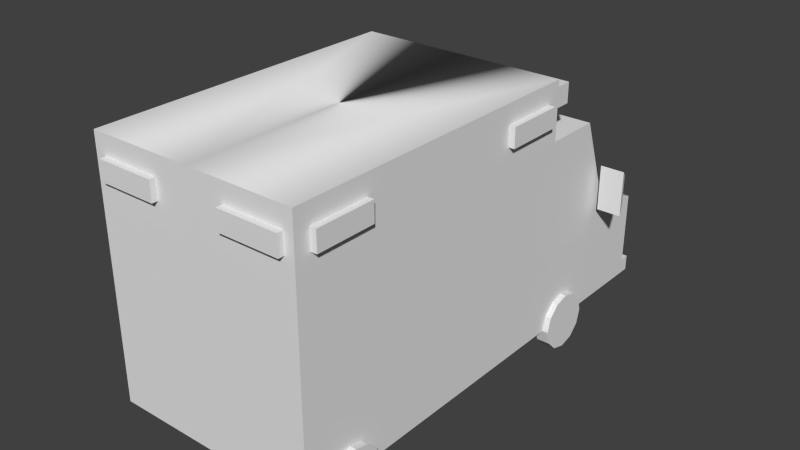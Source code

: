 # Source: Ambulancia.blend  (saved by Blender 2.75.0; exported with 4.5.12 LTS)
import bpy
from mathutils import Matrix  # noqa: F401  (used for matrix-valued properties, if any)

bpy.ops.wm.read_factory_settings(use_empty=True)
scene = bpy.context.scene
scene.name = 'Scene'

# ---- collections
col_collection_1 = bpy.data.collections.new('Collection 1'); scene.collection.children.link(col_collection_1)

# ---- materials (node trees are filled in below, after node groups)
mat_city = bpy.data.materials.new('City')
mat_city.alpha_threshold = 0.0
mat_city.use_transparent_shadow = False
mat_city.roughness = 0.5

# ---- material node trees

# ---- world
world_world = bpy.data.worlds.new('World'); scene.world = world_world
world_world.color = (0.05088, 0.05088, 0.05088)
world_world.use_sun_shadow = False
world_world.sun_shadow_jitter_overblur = 0.0
world_world.cycles.sampling_method = 'MANUAL'
world_world.cycles.sample_map_resolution = 256

# ---- meshes
me_untitled = bpy.data.meshes.new('Untitled')
me_untitled.from_pydata([(1.331, 3.497, -1.039), (1.331, 3.245, -1.039), (1.331, 3.245, -1.326), (1.331, 3.497, -1.326), (-1.328, 3.245, -1.326), (-1.328, 3.497, -1.326), (-1.328, 3.245, -1.039), (-1.328, 3.497, -1.039), (0.01489, 3.497, -1.039), (0.01489, 3.497, -1.326), (0.01489, 3.245, -1.326), (0.01489, 3.245, -1.039), (1.313, 3.099, -0.1541), (1.431, 3.099, -0.1541), (1.313, 3.348, -0.1541), (1.431, 3.348, -0.1541), (1.313, 3.348, -0.9108), (1.431, 3.348, -0.9108), (1.313, 3.099, -0.9108), (1.431, 3.099, -0.9108), (1.313, 3.099, 2.833), (1.431, 3.099, 2.833), (1.313, 3.348, 2.833), (1.431, 3.348, 2.833), (1.313, 3.348, 2.076), (1.431, 3.348, 2.076), (1.313, 3.099, 2.076), (1.431, 3.099, 2.076), (1.231, 3.099, 2.988), (1.231, 3.099, 3.106), (1.231, 3.348, 2.988), (1.231, 3.348, 3.106), (0.4586, 3.348, 2.988), (0.4586, 3.348, 3.106), (0.4586, 3.099, 2.988), (0.4586, 3.099, 3.106), (-1.214, 3.099, 2.988), (-1.214, 3.099, 3.106), (-1.214, 3.348, 2.988), (-1.214, 3.348, 3.106), (-0.4574, 3.348, 2.988), (-0.4574, 3.348, 3.106), (-0.4574, 3.099, 2.988), (-0.4574, 3.099, 3.106), (-1.329, 3.099, -0.1541), (-1.447, 3.099, -0.1541), (-1.329, 3.348, -0.1541), (-1.447, 3.348, -0.1541), (-1.329, 3.348, -0.9108), (-1.447, 3.348, -0.9108), (-1.329, 3.099, -0.9108), (-1.447, 3.099, -0.9108), (-1.329, 3.099, 2.833), (-1.447, 3.099, 2.833), (-1.329, 3.348, 2.833), (-1.447, 3.348, 2.833), (-1.329, 3.348, 2.076), (-1.447, 3.348, 2.076), (-1.329, 3.099, 2.076), (-1.447, 3.099, 2.076), (1.429, 0.6763, -1.635), (1.429, 0.5439, -1.767), (1.429, 0.363, -1.816), (1.429, 0.1821, -1.767), (1.429, 0.04972, -1.635), (1.429, 0.001254, -1.454), (1.429, 0.04972, -1.273), (1.429, 0.1821, -1.141), (1.429, 0.363, -1.092), (1.429, 0.5439, -1.141), (1.429, 0.6763, -1.273), (1.429, 0.7248, -1.454), (1.254, 0.6763, -1.635), (1.254, 0.5439, -1.767), (1.254, 0.363, -1.816), (1.254, 0.1821, -1.767), (1.254, 0.04972, -1.635), (1.254, 0.001254, -1.454), (1.254, 0.04972, -1.273), (1.254, 0.1821, -1.141), (1.254, 0.363, -1.092), (1.254, 0.5439, -1.141), (1.254, 0.6763, -1.273), (1.254, 0.7248, -1.454), (1.429, 0.363, -1.454), (1.354, 2.86, 3.029), (1.354, 2.86, -1.826), (1.354, 1.774, -2.233), (1.354, 0.3619, -2.788), (1.354, 0.3619, 3.029), (1.354, 0.5616, -2.788), (1.354, 0.5616, 3.029), (1.354, 0.5616, -2.975), (1.354, 0.3619, -2.914), (0.0, 2.86, -1.826), (0.0, 1.774, -2.233), (0.0, 0.3619, -2.919), (0.0, 0.3619, -2.792), (0.0, 0.3619, 3.029), (0.0, 0.5616, 3.029), (0.0, 2.86, 3.029), (0.0, 2.78, -1.864), (0.0, 1.855, -2.196), (1.267, 2.78, -1.864), (1.267, 1.855, -2.196), (1.354, 1.83, -1.09), (1.354, 2.778, -1.089), (1.354, 1.845, -2.11), (1.354, 2.778, -1.774), (1.354, 1.111, -2.979), (1.354, 1.111, 3.029), (1.354, 0.8272, -2.979), (1.354, 0.8272, 3.029), (0.8272, 0.8272, 3.029), (0.8272, 1.111, 3.029), (1.354, 1.111, -2.708), (1.354, 0.5616, -1.467), (1.354, 0.8272, -2.708), (1.354, 0.3619, 2.858), (1.354, 0.5616, 2.858), (1.354, 0.8272, 2.779), (1.354, 1.111, 2.779), (1.354, 0.3619, -1.467), (1.718, 2.244, -2.084), (1.408, 2.244, -2.084), (1.671, 2.155, -2.208), (1.455, 2.155, -2.208), (1.671, 1.749, -2.208), (1.455, 1.749, -2.208), (1.718, 1.66, -2.084), (1.408, 1.66, -2.084), (1.429, 0.6763, 2.213), (1.429, 0.5439, 2.081), (1.429, 0.363, 2.032), (1.429, 0.1821, 2.081), (1.429, 0.04972, 2.213), (1.429, 0.001254, 2.394), (1.429, 0.04972, 2.575), (1.429, 0.1821, 2.707), (1.429, 0.363, 2.756), (1.429, 0.5439, 2.707), (1.429, 0.6763, 2.575), (1.429, 0.7248, 2.394), (1.254, 0.6763, 2.213), (1.254, 0.5439, 2.081), (1.254, 0.363, 2.032), (1.254, 0.1821, 2.081), (1.254, 0.04972, 2.213), (1.254, 0.001254, 2.394), (1.254, 0.04972, 2.575), (1.254, 0.1821, 2.707), (1.254, 0.363, 2.756), (1.254, 0.5439, 2.707), (1.254, 0.6763, 2.575), (1.254, 0.7248, 2.394), (1.429, 0.363, 2.394), (1.354, 2.86, -1.084), (0.0, 2.86, -1.084), (1.354, 3.598, -1.084), (0.0, 3.598, -1.084), (0.0, 3.598, 3.029), (1.354, 3.598, 3.029), (0.8272, 1.111, -2.979), (0.0, 1.493, -2.979), (1.354, 1.493, -2.979), (0.8272, 0.8272, -2.979), (0.0, 0.5616, -2.979), (0.0, 0.5616, -3.106), (0.0, 0.3619, -3.106), (1.354, 0.5616, -3.102), (1.354, 0.3619, -3.102), (1.354, 1.804, 2.449), (1.354, 2.44, 2.433), (1.354, 1.801, 1.29), (1.354, 2.442, 1.29), (-1.429, 0.6763, -1.635), (-1.429, 0.5439, -1.767), (-1.429, 0.363, -1.816), (-1.429, 0.1821, -1.767), (-1.429, 0.04972, -1.635), (-1.429, 0.001254, -1.454), (-1.429, 0.04972, -1.273), (-1.429, 0.1821, -1.141), (-1.429, 0.363, -1.092), (-1.429, 0.5439, -1.141), (-1.429, 0.6763, -1.273), (-1.429, 0.7248, -1.454), (-1.254, 0.6763, -1.635), (-1.254, 0.5439, -1.767), (-1.254, 0.363, -1.816), (-1.254, 0.1821, -1.767), (-1.254, 0.04972, -1.635), (-1.254, 0.001254, -1.454), (-1.254, 0.04972, -1.273), (-1.254, 0.1821, -1.141), (-1.254, 0.363, -1.092), (-1.254, 0.5439, -1.141), (-1.254, 0.6763, -1.273), (-1.254, 0.7248, -1.454), (-1.429, 0.363, -1.454), (-1.354, 2.86, 3.029), (-1.354, 2.86, -1.826), (-1.354, 1.774, -2.233), (-1.354, 0.3619, -2.788), (-1.354, 0.3619, 3.029), (-1.354, 0.5616, -2.788), (-1.354, 0.5616, 3.029), (-1.354, 0.5616, -2.975), (-1.354, 0.3619, -2.914), (-1.267, 2.78, -1.864), (-1.267, 1.855, -2.196), (-1.354, 1.83, -1.09), (-1.354, 2.778, -1.089), (-1.354, 1.845, -2.11), (-1.354, 2.778, -1.774), (-1.354, 1.111, -2.979), (-1.354, 1.111, 3.029), (-1.354, 0.8272, -2.979), (-1.354, 0.8272, 3.029), (-0.8272, 0.8272, 3.029), (-0.8272, 1.111, 3.029), (-1.354, 1.111, -2.708), (-1.354, 0.5616, -1.467), (-1.354, 0.8272, -2.708), (-1.354, 0.3619, 2.858), (-1.354, 0.5616, 2.858), (-1.354, 0.8272, 2.779), (-1.354, 1.111, 2.779), (-1.354, 0.3619, -1.467), (-1.718, 2.244, -2.084), (-1.408, 2.244, -2.084), (-1.671, 2.155, -2.208), (-1.455, 2.155, -2.208), (-1.671, 1.749, -2.208), (-1.455, 1.749, -2.208), (-1.718, 1.66, -2.084), (-1.408, 1.66, -2.084), (-1.429, 0.6763, 2.213), (-1.429, 0.5439, 2.081), (-1.429, 0.363, 2.032), (-1.429, 0.1821, 2.081), (-1.429, 0.04972, 2.213), (-1.429, 0.001254, 2.394), (-1.429, 0.04972, 2.575), (-1.429, 0.1821, 2.707), (-1.429, 0.363, 2.756), (-1.429, 0.5439, 2.707), (-1.429, 0.6763, 2.575), (-1.429, 0.7248, 2.394), (-1.254, 0.6763, 2.213), (-1.254, 0.5439, 2.081), (-1.254, 0.363, 2.032), (-1.254, 0.1821, 2.081), (-1.254, 0.04972, 2.213), (-1.254, 0.001254, 2.394), (-1.254, 0.04972, 2.575), (-1.254, 0.1821, 2.707), (-1.254, 0.363, 2.756), (-1.254, 0.5439, 2.707), (-1.254, 0.6763, 2.575), (-1.254, 0.7248, 2.394), (-1.429, 0.363, 2.394), (-1.354, 2.86, -1.084), (-1.354, 3.598, -1.084), (-1.354, 3.598, 3.029), (-0.8272, 1.111, -2.979), (-1.354, 1.493, -2.979), (-0.8272, 0.8272, -2.979), (-1.354, 0.5616, -3.102), (-1.354, 0.3619, -3.102), (-1.354, 1.804, 2.449), (-1.354, 2.44, 2.433), (-1.354, 1.801, 1.29), (-1.354, 2.442, 1.29)], [], [(0, 1, 2, 3), (9, 10, 4, 5), (5, 4, 6, 7), (11, 6, 4, 10), (7, 8, 9, 5), (8, 0, 3, 9), (3, 2, 10, 9), (1, 11, 10, 2), (12, 13, 15, 14), (14, 15, 17, 16), (16, 17, 19, 18), (18, 19, 13, 12), (13, 19, 17, 15), (20, 21, 23, 22), (22, 23, 25, 24), (24, 25, 27, 26), (26, 27, 21, 20), (21, 27, 25, 23), (28, 30, 31, 29), (30, 32, 33, 31), (32, 34, 35, 33), (34, 28, 29, 35), (29, 31, 33, 35), (36, 37, 39, 38), (38, 39, 41, 40), (40, 41, 43, 42), (42, 43, 37, 36), (37, 43, 41, 39), (44, 46, 47, 45), (46, 48, 49, 47), (48, 50, 51, 49), (50, 44, 45, 51), (45, 47, 49, 51), (52, 54, 55, 53), (54, 56, 57, 55), (56, 58, 59, 57), (58, 52, 53, 59), (53, 55, 57, 59), (60, 61, 73, 72), (61, 62, 74, 73), (62, 63, 75, 74), (63, 64, 76, 75), (64, 65, 77, 76), (65, 66, 78, 77), (66, 67, 79, 78), (67, 68, 80, 79), (68, 69, 81, 80), (69, 70, 82, 81), (70, 71, 83, 82), (71, 60, 72, 83), (61, 60, 84), (62, 61, 84), (63, 62, 84), (64, 63, 84), (65, 64, 84), (66, 65, 84), (67, 66, 84), (68, 67, 84), (69, 68, 84), (70, 69, 84), (71, 70, 84), (60, 71, 84), (121, 85, 110), (119, 91, 89, 118), (90, 88, 93, 92), (104, 102, 101, 103), (162, 163, 164, 109), (168, 167, 169, 170), (97, 96, 93, 88), (89, 98, 118), (99, 98, 89, 91), (113, 99, 91, 112), (101, 94, 86, 103), (86, 87, 104, 103), (95, 102, 104, 87), (158, 159, 160, 161), (116, 122, 88), (107, 108, 106, 105), (87, 86, 108, 107), (108, 86, 156, 106), (121, 110, 112, 120), (120, 112, 91, 119), (165, 162, 109, 111), (110, 114, 113, 112), (87, 107, 115, 109), (90, 116, 88), (111, 117, 116, 90), (109, 115, 117, 111), (118, 98, 97, 88, 122), (117, 120, 119, 116), (115, 121, 120, 117), (105, 121, 115, 107), (166, 163, 162, 165), (166, 165, 111, 92), (172, 171, 173, 174), (100, 114, 110, 85), (113, 114, 100, 99), (116, 119, 118, 122), (123, 125, 126, 124), (125, 127, 128, 126), (127, 129, 130, 128), (129, 123, 124, 130), (124, 126, 128, 130), (129, 127, 125, 123), (131, 132, 144, 143), (132, 133, 145, 144), (133, 134, 146, 145), (134, 135, 147, 146), (135, 136, 148, 147), (136, 137, 149, 148), (137, 138, 150, 149), (138, 139, 151, 150), (139, 140, 152, 151), (140, 141, 153, 152), (141, 142, 154, 153), (142, 131, 143, 154), (132, 131, 155), (133, 132, 155), (134, 133, 155), (135, 134, 155), (136, 135, 155), (137, 136, 155), (138, 137, 155), (139, 138, 155), (140, 139, 155), (141, 140, 155), (142, 141, 155), (131, 142, 155), (86, 94, 157, 156), (156, 157, 159, 158), (157, 100, 160, 159), (100, 85, 161, 160), (85, 156, 158, 161), (95, 87, 164, 163), (87, 109, 164), (111, 90, 92), (92, 93, 170, 169), (93, 96, 168, 170), (106, 156, 85), (85, 121, 171, 172), (121, 105, 173, 171), (105, 106, 174, 173), (106, 85, 172, 174), (166, 92, 169, 167), (175, 187, 188, 176), (176, 188, 189, 177), (177, 189, 190, 178), (178, 190, 191, 179), (179, 191, 192, 180), (180, 192, 193, 181), (181, 193, 194, 182), (182, 194, 195, 183), (183, 195, 196, 184), (184, 196, 197, 185), (185, 197, 198, 186), (186, 198, 187, 175), (176, 199, 175), (177, 199, 176), (178, 199, 177), (179, 199, 178), (180, 199, 179), (181, 199, 180), (182, 199, 181), (183, 199, 182), (184, 199, 183), (185, 199, 184), (186, 199, 185), (175, 199, 186), (227, 216, 200), (225, 224, 204, 206), (205, 207, 208, 203), (210, 209, 101, 102), (265, 215, 266, 163), (168, 269, 268, 167), (97, 203, 208, 96), (204, 224, 98), (99, 206, 204, 98), (219, 218, 206, 99), (101, 209, 201, 94), (201, 209, 210, 202), (95, 202, 210, 102), (263, 264, 160, 159), (222, 203, 228), (213, 211, 212, 214), (202, 213, 214, 201), (214, 212, 262, 201), (227, 226, 218, 216), (226, 225, 206, 218), (267, 217, 215, 265), (216, 218, 219, 220), (202, 215, 221, 213), (205, 203, 222), (217, 205, 222, 223), (215, 217, 223, 221), (224, 228, 203, 97, 98), (223, 222, 225, 226), (221, 223, 226, 227), (211, 213, 221, 227), (166, 267, 265, 163), (166, 207, 217, 267), (271, 273, 272, 270), (100, 200, 216, 220), (219, 99, 100, 220), (222, 228, 224, 225), (229, 230, 232, 231), (231, 232, 234, 233), (233, 234, 236, 235), (235, 236, 230, 229), (230, 236, 234, 232), (235, 229, 231, 233), (237, 249, 250, 238), (238, 250, 251, 239), (239, 251, 252, 240), (240, 252, 253, 241), (241, 253, 254, 242), (242, 254, 255, 243), (243, 255, 256, 244), (244, 256, 257, 245), (245, 257, 258, 246), (246, 258, 259, 247), (247, 259, 260, 248), (248, 260, 249, 237), (238, 261, 237), (239, 261, 238), (240, 261, 239), (241, 261, 240), (242, 261, 241), (243, 261, 242), (244, 261, 243), (245, 261, 244), (246, 261, 245), (247, 261, 246), (248, 261, 247), (237, 261, 248), (201, 262, 157, 94), (262, 263, 159, 157), (100, 160, 264, 200), (200, 264, 263, 262), (95, 163, 266, 202), (202, 266, 215), (217, 207, 205), (207, 268, 269, 208), (208, 269, 168, 96), (212, 200, 262), (200, 271, 270, 227), (227, 270, 272, 211), (211, 272, 273, 212), (212, 273, 271, 200), (166, 167, 268, 207)])
me_untitled.polygons.foreach_set('use_smooth', [True] * 249)
_k = set([(0, 3), (1, 2), (2, 3), (2, 10), (3, 9), (4, 5), (4, 6), (4, 10), (5, 7), (5, 9), (12, 13), (13, 15), (13, 19), (14, 15), (15, 17), (16, 17), (17, 19), (18, 19), (20, 21), (21, 23), (21, 27), (22, 23), (23, 25), (24, 25), (25, 27), (26, 27), (28, 29), (29, 31), (29, 35), (30, 31), (31, 33), (32, 33), (33, 35), (34, 35), (36, 37), (37, 39), (37, 43), (38, 39), (39, 41), (40, 41), (41, 43), (42, 43), (44, 45), (45, 47), (45, 51), (46, 47), (47, 49), (48, 49), (49, 51), (50, 51), (52, 53), (53, 55), (53, 59), (54, 55), (55, 57), (56, 57), (57, 59), (58, 59), (60, 61), (60, 71), (60, 72), (61, 62), (61, 73), (62, 63), (62, 74), (63, 64), (63, 75), (64, 65), (64, 76), (65, 66), (65, 77), (66, 67), (66, 78), (67, 68), (67, 79), (68, 69), (68, 80), (69, 70), (69, 81), (70, 71), (70, 82), (71, 83), (85, 110), (85, 161), (86, 87), (86, 94), (86, 156), (87, 95), (87, 164), (88, 93), (88, 122), (89, 91), (89, 98), (89, 118), (91, 112), (92, 111), (92, 166), (92, 169), (93, 170), (94, 201), (95, 202), (98, 204), (109, 111), (109, 164), (110, 112), (118, 122), (123, 124), (123, 125), (123, 129), (124, 126), (124, 130), (125, 126), (125, 127), (126, 128), (127, 128), (127, 129), (128, 130), (129, 130), (131, 132), (131, 142), (131, 143), (132, 133), (132, 144), (133, 134), (133, 145), (134, 135), (134, 146), (135, 136), (135, 147), (136, 137), (136, 148), (137, 138), (137, 149), (138, 139), (138, 150), (139, 140), (139, 151), (140, 141), (140, 152), (141, 142), (141, 153), (142, 154), (156, 157), (156, 158), (157, 262), (158, 159), (158, 161), (159, 263), (160, 161), (160, 264), (163, 164), (163, 266), (166, 207), (167, 169), (167, 268), (168, 170), (168, 269), (169, 170), (175, 176), (175, 186), (175, 187), (176, 177), (176, 188), (177, 178), (177, 189), (178, 179), (178, 190), (179, 180), (179, 191), (180, 181), (180, 192), (181, 182), (181, 193), (182, 183), (182, 194), (183, 184), (183, 195), (184, 185), (184, 196), (185, 186), (185, 197), (186, 198), (200, 216), (200, 264), (201, 202), (201, 262), (202, 266), (203, 208), (203, 228), (204, 206), (204, 224), (206, 218), (207, 217), (207, 268), (208, 269), (215, 217), (215, 266), (216, 218), (224, 228), (229, 230), (229, 231), (229, 235), (230, 232), (230, 236), (231, 232), (231, 233), (232, 234), (233, 234), (233, 235), (234, 236), (235, 236), (237, 238), (237, 248), (237, 249), (238, 239), (238, 250), (239, 240), (239, 251), (240, 241), (240, 252), (241, 242), (241, 253), (242, 243), (242, 254), (243, 244), (243, 255), (244, 245), (244, 256), (245, 246), (245, 257), (246, 247), (246, 258), (247, 248), (247, 259), (248, 260), (262, 263), (263, 264), (268, 269)])
me_untitled.attributes.new('sharp_edge', 'BOOLEAN', 'EDGE').data.foreach_set('value', [ (min(e.vertices), max(e.vertices)) in _k for e in me_untitled.edges])
_uv = me_untitled.uv_layers.new(name='map1')
_uv.uv.foreach_set('vector', [0.1902, 0.7842, 0.1915, 0.7842, 0.1915, 0.7861, 0.1902, 0.7861, 0.2045, 0.7869, 0.2046, 0.7861, 0.2176, 0.7861, 0.2176, 0.7869, 0.2187, 0.7861, 0.2176, 0.7861, 0.2176, 0.7842, 0.2187, 0.7842, 0.2046, 0.7842, 0.2176, 0.7842, 0.2176, 0.7861, 0.2046, 0.7861, 0.2176, 0.7894, 0.2046, 0.7894, 0.2046, 0.7882, 0.2176, 0.7882, 0.2046, 0.7894, 0.1915, 0.7894, 0.1915, 0.7882, 0.2046, 0.7882, 0.1915, 0.7869, 0.1915, 0.7861, 0.2046, 0.7861, 0.2045, 0.7869, 0.1915, 0.7842, 0.2046, 0.7842, 0.2046, 0.7861, 0.1915, 0.7861, 0.205, 0.7866, 0.2011, 0.7866, 0.2011, 0.7846, 0.205, 0.7846, 0.2011, 0.7879, 0.2011, 0.7898, 0.1953, 0.7898, 0.1953, 0.7879, 0.1913, 0.7846, 0.1953, 0.7846, 0.1953, 0.7866, 0.1913, 0.7866, 0.1953, 0.7865, 0.1953, 0.7846, 0.2011, 0.7846, 0.2011, 0.7865, 0.2011, 0.7866, 0.1953, 0.7866, 0.1953, 0.7846, 0.2011, 0.7846, 0.205, 0.7866, 0.2011, 0.7866, 0.2011, 0.7846, 0.205, 0.7846, 0.2011, 0.7879, 0.2011, 0.7898, 0.1953, 0.7898, 0.1953, 0.7879, 0.1913, 0.7846, 0.1953, 0.7846, 0.1953, 0.7866, 0.1913, 0.7866, 0.1953, 0.7865, 0.1953, 0.7846, 0.2011, 0.7846, 0.2011, 0.7865, 0.2011, 0.7866, 0.1953, 0.7866, 0.1953, 0.7846, 0.2011, 0.7846, 0.205, 0.7866, 0.205, 0.7846, 0.2011, 0.7846, 0.2011, 0.7866, 0.2011, 0.7879, 0.1953, 0.7879, 0.1953, 0.7898, 0.2011, 0.7898, 0.1913, 0.7846, 0.1913, 0.7866, 0.1953, 0.7866, 0.1953, 0.7846, 0.1953, 0.7865, 0.2011, 0.7865, 0.2011, 0.7846, 0.1953, 0.7846, 0.2011, 0.7866, 0.2011, 0.7846, 0.1953, 0.7846, 0.1953, 0.7866, 0.205, 0.7866, 0.2011, 0.7866, 0.2011, 0.7846, 0.205, 0.7846, 0.2011, 0.7879, 0.2011, 0.7898, 0.1953, 0.7898, 0.1953, 0.7879, 0.1913, 0.7846, 0.1953, 0.7846, 0.1953, 0.7866, 0.1913, 0.7866, 0.1953, 0.7865, 0.1953, 0.7846, 0.2011, 0.7846, 0.2011, 0.7865, 0.2011, 0.7866, 0.1953, 0.7866, 0.1953, 0.7846, 0.2011, 0.7846, 0.205, 0.7866, 0.205, 0.7846, 0.2011, 0.7846, 0.2011, 0.7866, 0.2011, 0.7879, 0.1953, 0.7879, 0.1953, 0.7898, 0.2011, 0.7898, 0.1913, 0.7846, 0.1913, 0.7866, 0.1953, 0.7866, 0.1953, 0.7846, 0.1953, 0.7865, 0.2011, 0.7865, 0.2011, 0.7846, 0.1953, 0.7846, 0.2011, 0.7866, 0.2011, 0.7846, 0.1953, 0.7846, 0.1953, 0.7866, 0.205, 0.7866, 0.205, 0.7846, 0.2011, 0.7846, 0.2011, 0.7866, 0.2011, 0.7879, 0.1953, 0.7879, 0.1953, 0.7898, 0.2011, 0.7898, 0.1913, 0.7846, 0.1913, 0.7866, 0.1953, 0.7866, 0.1953, 0.7846, 0.1953, 0.7865, 0.2011, 0.7865, 0.2011, 0.7846, 0.1953, 0.7846, 0.2011, 0.7866, 0.2011, 0.7846, 0.1953, 0.7846, 0.1953, 0.7866, 0.203, 0.7435, 0.2062, 0.7435, 0.2062, 0.7463, 0.203, 0.7463, 0.2062, 0.7435, 0.2094, 0.7435, 0.2094, 0.7463, 0.2062, 0.7463, 0.2094, 0.7435, 0.2125, 0.7435, 0.2125, 0.7463, 0.2094, 0.7463, 0.2125, 0.7435, 0.2157, 0.7435, 0.2157, 0.7463, 0.2125, 0.7463, 0.2157, 0.7435, 0.2189, 0.7435, 0.2189, 0.7463, 0.2157, 0.7463, 0.2189, 0.7435, 0.2221, 0.7435, 0.2221, 0.7463, 0.2189, 0.7463, 0.203, 0.7434, 0.2062, 0.7434, 0.2062, 0.7462, 0.203, 0.7462, 0.2062, 0.7434, 0.2094, 0.7434, 0.2094, 0.7462, 0.2062, 0.7462, 0.2094, 0.7434, 0.2125, 0.7434, 0.2125, 0.7462, 0.2094, 0.7462, 0.2125, 0.7434, 0.2157, 0.7434, 0.2157, 0.7462, 0.2125, 0.7462, 0.2157, 0.7434, 0.2189, 0.7434, 0.2189, 0.7462, 0.2157, 0.7462, 0.2189, 0.7434, 0.2221, 0.7434, 0.2221, 0.7462, 0.2189, 0.7462, 0.2175, 0.7496, 0.2209, 0.753, 0.2127, 0.7578, 0.2127, 0.7483, 0.2175, 0.7496, 0.2127, 0.7578, 0.2079, 0.7496, 0.2127, 0.7483, 0.2127, 0.7578, 0.2045, 0.753, 0.2079, 0.7496, 0.2127, 0.7578, 0.2032, 0.7578, 0.2045, 0.753, 0.2127, 0.7578, 0.2045, 0.7625, 0.2032, 0.7578, 0.2127, 0.7578, 0.2079, 0.766, 0.2045, 0.7625, 0.2127, 0.7578, 0.2127, 0.7673, 0.2079, 0.766, 0.2127, 0.7578, 0.2175, 0.766, 0.2127, 0.7673, 0.2127, 0.7578, 0.2209, 0.7625, 0.2175, 0.766, 0.2127, 0.7578, 0.2222, 0.7578, 0.2209, 0.7625, 0.2127, 0.7578, 0.2209, 0.753, 0.2222, 0.7578, 0.2127, 0.7578, 0.1568, 0.6836, 0.153, 0.7109, 0.153, 0.6836, 0.234, 0.7795, 0.2369, 0.7795, 0.2369, 0.7829, 0.234, 0.7829, 0.1854, 0.7503, 0.1854, 0.7472, 0.1873, 0.7472, 0.1883, 0.7503, 0.1805, 0.7593, 0.1987, 0.7593, 0.1987, 0.7784, 0.1805, 0.7784, 0.2535, 0.7311, 0.2677, 0.7376, 0.2443, 0.7376, 0.2443, 0.7312, 0.2617, 0.7815, 0.2617, 0.7849, 0.2387, 0.7849, 0.2387, 0.7815, 0.2375, 0.773, 0.2375, 0.7748, 0.218, 0.7748, 0.218, 0.773, 0.2011, 0.7429, 0.2011, 0.7554, 0.1995, 0.7429, 0.2599, 0.7795, 0.2599, 0.7829, 0.2369, 0.7829, 0.2369, 0.7795, 0.2602, 0.7431, 0.2489, 0.7385, 0.2692, 0.7385, 0.2692, 0.7432, 0.2272, 0.72, 0.2285, 0.72, 0.2284, 0.7395, 0.2271, 0.7383, 0.2284, 0.7395, 0.2068, 0.7395, 0.208, 0.7383, 0.2271, 0.7383, 0.2067, 0.72, 0.208, 0.72, 0.208, 0.7383, 0.2068, 0.7395, 0.1537, 0.738, 0.1537, 0.7187, 0.2121, 0.7187, 0.2121, 0.738, 0.223, 0.6751, 0.223, 0.672, 0.2438, 0.672, 0.1723, 0.7597, 0.1642, 0.7771, 0.1511, 0.7771, 0.151, 0.7597, 0.2349, 0.694, 0.2286, 0.7109, 0.2278, 0.7096, 0.233, 0.6951, 0.2278, 0.7096, 0.2286, 0.7109, 0.217, 0.7109, 0.2171, 0.7096, 0.1563, 0.7895, 0.152, 0.7895, 0.152, 0.7828, 0.1563, 0.7828, 0.1568, 0.6792, 0.153, 0.6792, 0.153, 0.6751, 0.1556, 0.6751, 0.1701, 0.7826, 0.1701, 0.7894, 0.1612, 0.7894, 0.1612, 0.7826, 0.1756, 0.7894, 0.1667, 0.7894, 0.1667, 0.7827, 0.1756, 0.7827, 0.2349, 0.694, 0.233, 0.6951, 0.2426, 0.6836, 0.2468, 0.6836, 0.2438, 0.6751, 0.223, 0.6751, 0.2438, 0.672, 0.2468, 0.6792, 0.2426, 0.6792, 0.223, 0.6751, 0.2438, 0.6751, 0.1828, 0.7895, 0.1774, 0.7895, 0.1774, 0.7828, 0.1828, 0.7828, 0.1995, 0.7429, 0.2011, 0.7554, 0.1506, 0.7555, 0.1506, 0.743, 0.1597, 0.743, 0.2426, 0.6792, 0.1568, 0.6792, 0.1556, 0.6751, 0.223, 0.6751, 0.2426, 0.6836, 0.1568, 0.6836, 0.1568, 0.6792, 0.2426, 0.6792, 0.2171, 0.6949, 0.1568, 0.6836, 0.2426, 0.6836, 0.233, 0.6951, 0.2677, 0.7215, 0.2677, 0.7376, 0.2535, 0.7311, 0.2534, 0.7262, 0.2677, 0.7215, 0.2534, 0.7262, 0.2443, 0.7263, 0.2443, 0.7217, 0.158, 0.7762, 0.1599, 0.7629, 0.1875, 0.7663, 0.1876, 0.7756, 0.2489, 0.7777, 0.2601, 0.7479, 0.2692, 0.748, 0.2692, 0.7777, 0.2602, 0.7431, 0.2601, 0.7479, 0.2489, 0.7777, 0.2489, 0.7385, 0.223, 0.6751, 0.1556, 0.6751, 0.1556, 0.672, 0.223, 0.672, 0.2292, 0.7454, 0.23, 0.748, 0.2337, 0.748, 0.2345, 0.7454, 0.2347, 0.7609, 0.2278, 0.7609, 0.2278, 0.7646, 0.2347, 0.7646, 0.2329, 0.7557, 0.2337, 0.7531, 0.2285, 0.7531, 0.2293, 0.7557, 0.2529, 0.7852, 0.2628, 0.7852, 0.2628, 0.7799, 0.2529, 0.7799, 0.2476, 0.7686, 0.2461, 0.7664, 0.2392, 0.7664, 0.2377, 0.7686, 0.2476, 0.7686, 0.2461, 0.7664, 0.2392, 0.7664, 0.2377, 0.7686, 0.203, 0.7435, 0.2062, 0.7435, 0.2062, 0.7463, 0.203, 0.7463, 0.2062, 0.7435, 0.2094, 0.7435, 0.2094, 0.7463, 0.2062, 0.7463, 0.2094, 0.7435, 0.2125, 0.7435, 0.2125, 0.7463, 0.2094, 0.7463, 0.2125, 0.7435, 0.2157, 0.7435, 0.2157, 0.7463, 0.2125, 0.7463, 0.2157, 0.7435, 0.2189, 0.7435, 0.2189, 0.7463, 0.2157, 0.7463, 0.2189, 0.7435, 0.2221, 0.7435, 0.2221, 0.7463, 0.2189, 0.7463, 0.203, 0.7434, 0.2062, 0.7434, 0.2062, 0.7462, 0.203, 0.7462, 0.2062, 0.7434, 0.2094, 0.7434, 0.2094, 0.7462, 0.2062, 0.7462, 0.2094, 0.7434, 0.2125, 0.7434, 0.2125, 0.7462, 0.2094, 0.7462, 0.2125, 0.7434, 0.2157, 0.7434, 0.2157, 0.7462, 0.2125, 0.7462, 0.2157, 0.7434, 0.2189, 0.7434, 0.2189, 0.7462, 0.2157, 0.7462, 0.2189, 0.7434, 0.2221, 0.7434, 0.2221, 0.7462, 0.2189, 0.7462, 0.2175, 0.7496, 0.2209, 0.753, 0.2127, 0.7578, 0.2127, 0.7483, 0.2175, 0.7496, 0.2127, 0.7578, 0.2079, 0.7496, 0.2127, 0.7483, 0.2127, 0.7578, 0.2045, 0.753, 0.2079, 0.7496, 0.2127, 0.7578, 0.2032, 0.7578, 0.2045, 0.753, 0.2127, 0.7578, 0.2045, 0.7625, 0.2032, 0.7578, 0.2127, 0.7578, 0.2079, 0.766, 0.2045, 0.7625, 0.2127, 0.7578, 0.2127, 0.7673, 0.2079, 0.766, 0.2127, 0.7578, 0.2175, 0.766, 0.2127, 0.7673, 0.2127, 0.7578, 0.2209, 0.7625, 0.2175, 0.766, 0.2127, 0.7578, 0.2222, 0.7578, 0.2209, 0.7625, 0.2127, 0.7578, 0.2209, 0.753, 0.2222, 0.7578, 0.2127, 0.7578, 0.1514, 0.6964, 0.1763, 0.6964, 0.1763, 0.71, 0.1514, 0.71, 0.2527, 0.7073, 0.2668, 0.7073, 0.2668, 0.715, 0.2527, 0.715, 0.2132, 0.7394, 0.1542, 0.7394, 0.1542, 0.7394, 0.2132, 0.7394, 0.1774, 0.708, 0.1526, 0.708, 0.1526, 0.6945, 0.1774, 0.6945, 0.1543, 0.7024, 0.1922, 0.7024, 0.1922, 0.7139, 0.1543, 0.7139, 0.187, 0.7383, 0.1621, 0.7383, 0.1621, 0.7188, 0.187, 0.7188, 0.2349, 0.694, 0.2468, 0.6836, 0.2468, 0.6896, 0.2468, 0.6792, 0.2438, 0.6751, 0.2467, 0.6751, 0.1883, 0.7503, 0.1873, 0.7472, 0.1903, 0.7472, 0.1903, 0.7503, 0.2387, 0.7849, 0.2617, 0.7849, 0.2617, 0.7849, 0.2387, 0.7849, 0.2171, 0.7096, 0.217, 0.7109, 0.153, 0.7109, 0.153, 0.7109, 0.1568, 0.6836, 0.162, 0.6944, 0.1622, 0.7044, 0.1568, 0.6836, 0.2171, 0.6949, 0.18, 0.6944, 0.162, 0.6944, 0.2171, 0.6949, 0.2171, 0.7096, 0.18, 0.7044, 0.18, 0.6944, 0.2171, 0.7096, 0.153, 0.7109, 0.1622, 0.7044, 0.18, 0.7044, 0.2458, 0.7795, 0.2209, 0.7795, 0.2209, 0.7772, 0.2488, 0.7771, 0.203, 0.7435, 0.203, 0.7463, 0.2062, 0.7463, 0.2062, 0.7435, 0.2062, 0.7435, 0.2062, 0.7463, 0.2094, 0.7463, 0.2094, 0.7435, 0.2094, 0.7435, 0.2094, 0.7463, 0.2125, 0.7463, 0.2125, 0.7435, 0.2125, 0.7435, 0.2125, 0.7463, 0.2157, 0.7463, 0.2157, 0.7435, 0.2157, 0.7435, 0.2157, 0.7463, 0.2189, 0.7463, 0.2189, 0.7435, 0.2189, 0.7435, 0.2189, 0.7463, 0.2221, 0.7463, 0.2221, 0.7435, 0.203, 0.7434, 0.203, 0.7462, 0.2062, 0.7462, 0.2062, 0.7434, 0.2062, 0.7434, 0.2062, 0.7462, 0.2094, 0.7462, 0.2094, 0.7434, 0.2094, 0.7434, 0.2094, 0.7462, 0.2125, 0.7462, 0.2125, 0.7434, 0.2125, 0.7434, 0.2125, 0.7462, 0.2157, 0.7462, 0.2157, 0.7434, 0.2157, 0.7434, 0.2157, 0.7462, 0.2189, 0.7462, 0.2189, 0.7434, 0.2189, 0.7434, 0.2189, 0.7462, 0.2221, 0.7462, 0.2221, 0.7434, 0.2175, 0.7496, 0.2127, 0.7578, 0.2209, 0.753, 0.2127, 0.7483, 0.2127, 0.7578, 0.2175, 0.7496, 0.2079, 0.7496, 0.2127, 0.7578, 0.2127, 0.7483, 0.2045, 0.753, 0.2127, 0.7578, 0.2079, 0.7496, 0.2032, 0.7578, 0.2127, 0.7578, 0.2045, 0.753, 0.2045, 0.7625, 0.2127, 0.7578, 0.2032, 0.7578, 0.2079, 0.766, 0.2127, 0.7578, 0.2045, 0.7625, 0.2127, 0.7673, 0.2127, 0.7578, 0.2079, 0.766, 0.2175, 0.766, 0.2127, 0.7578, 0.2127, 0.7673, 0.2209, 0.7625, 0.2127, 0.7578, 0.2175, 0.766, 0.2222, 0.7578, 0.2127, 0.7578, 0.2209, 0.7625, 0.2209, 0.753, 0.2127, 0.7578, 0.2222, 0.7578, 0.1568, 0.6836, 0.153, 0.6836, 0.153, 0.7109, 0.234, 0.7795, 0.234, 0.7829, 0.2369, 0.7829, 0.2369, 0.7795, 0.1854, 0.7503, 0.1883, 0.7503, 0.1873, 0.7472, 0.1854, 0.7472, 0.1805, 0.7593, 0.1805, 0.7784, 0.1987, 0.7784, 0.1987, 0.7593, 0.2535, 0.7311, 0.2443, 0.7312, 0.2443, 0.7376, 0.2677, 0.7376, 0.2617, 0.7815, 0.2387, 0.7815, 0.2387, 0.7849, 0.2617, 0.7849, 0.2375, 0.773, 0.218, 0.773, 0.218, 0.7748, 0.2375, 0.7748, 0.2011, 0.7429, 0.1995, 0.7429, 0.2011, 0.7554, 0.2599, 0.7795, 0.2369, 0.7795, 0.2369, 0.7829, 0.2599, 0.7829, 0.2602, 0.7431, 0.2692, 0.7432, 0.2692, 0.7385, 0.2489, 0.7385, 0.2272, 0.72, 0.2271, 0.7383, 0.2284, 0.7395, 0.2285, 0.72, 0.2284, 0.7395, 0.2271, 0.7383, 0.208, 0.7383, 0.2068, 0.7395, 0.2067, 0.72, 0.2068, 0.7395, 0.208, 0.7383, 0.208, 0.72, 0.1537, 0.738, 0.2121, 0.738, 0.2121, 0.7187, 0.1537, 0.7187, 0.223, 0.6751, 0.2438, 0.672, 0.223, 0.672, 0.1723, 0.7597, 0.151, 0.7597, 0.1511, 0.7771, 0.1642, 0.7771, 0.2349, 0.694, 0.233, 0.6951, 0.2278, 0.7096, 0.2286, 0.7109, 0.2278, 0.7096, 0.2171, 0.7096, 0.217, 0.7109, 0.2286, 0.7109, 0.1563, 0.7895, 0.1563, 0.7828, 0.152, 0.7828, 0.152, 0.7895, 0.1568, 0.6792, 0.1556, 0.6751, 0.153, 0.6751, 0.153, 0.6792, 0.1701, 0.7826, 0.1612, 0.7826, 0.1612, 0.7894, 0.1701, 0.7894, 0.1756, 0.7894, 0.1756, 0.7827, 0.1667, 0.7827, 0.1667, 0.7894, 0.2349, 0.694, 0.2468, 0.6836, 0.2426, 0.6836, 0.233, 0.6951, 0.2438, 0.6751, 0.2438, 0.672, 0.223, 0.6751, 0.2468, 0.6792, 0.2438, 0.6751, 0.223, 0.6751, 0.2426, 0.6792, 0.1828, 0.7895, 0.1828, 0.7828, 0.1774, 0.7828, 0.1774, 0.7895, 0.1995, 0.7429, 0.1597, 0.743, 0.1506, 0.743, 0.1506, 0.7555, 0.2011, 0.7554, 0.2426, 0.6792, 0.223, 0.6751, 0.1556, 0.6751, 0.1568, 0.6792, 0.2426, 0.6836, 0.2426, 0.6792, 0.1568, 0.6792, 0.1568, 0.6836, 0.2171, 0.6949, 0.233, 0.6951, 0.2426, 0.6836, 0.1568, 0.6836, 0.2677, 0.7215, 0.2534, 0.7262, 0.2535, 0.7311, 0.2677, 0.7376, 0.2677, 0.7215, 0.2443, 0.7217, 0.2443, 0.7263, 0.2534, 0.7262, 0.158, 0.7762, 0.1876, 0.7756, 0.1875, 0.7663, 0.1599, 0.7629, 0.2489, 0.7777, 0.2692, 0.7777, 0.2692, 0.748, 0.2601, 0.7479, 0.2602, 0.7431, 0.2489, 0.7385, 0.2489, 0.7777, 0.2601, 0.7479, 0.223, 0.6751, 0.223, 0.672, 0.1556, 0.672, 0.1556, 0.6751, 0.2292, 0.7454, 0.2345, 0.7454, 0.2337, 0.748, 0.23, 0.748, 0.2347, 0.7609, 0.2347, 0.7646, 0.2278, 0.7646, 0.2278, 0.7609, 0.2329, 0.7557, 0.2293, 0.7557, 0.2285, 0.7531, 0.2337, 0.7531, 0.2529, 0.7852, 0.2529, 0.7799, 0.2628, 0.7799, 0.2628, 0.7852, 0.2476, 0.7686, 0.2377, 0.7686, 0.2392, 0.7664, 0.2461, 0.7664, 0.2476, 0.7686, 0.2377, 0.7686, 0.2392, 0.7664, 0.2461, 0.7664, 0.203, 0.7435, 0.203, 0.7463, 0.2062, 0.7463, 0.2062, 0.7435, 0.2062, 0.7435, 0.2062, 0.7463, 0.2094, 0.7463, 0.2094, 0.7435, 0.2094, 0.7435, 0.2094, 0.7463, 0.2125, 0.7463, 0.2125, 0.7435, 0.2125, 0.7435, 0.2125, 0.7463, 0.2157, 0.7463, 0.2157, 0.7435, 0.2157, 0.7435, 0.2157, 0.7463, 0.2189, 0.7463, 0.2189, 0.7435, 0.2189, 0.7435, 0.2189, 0.7463, 0.2221, 0.7463, 0.2221, 0.7435, 0.203, 0.7434, 0.203, 0.7462, 0.2062, 0.7462, 0.2062, 0.7434, 0.2062, 0.7434, 0.2062, 0.7462, 0.2094, 0.7462, 0.2094, 0.7434, 0.2094, 0.7434, 0.2094, 0.7462, 0.2125, 0.7462, 0.2125, 0.7434, 0.2125, 0.7434, 0.2125, 0.7462, 0.2157, 0.7462, 0.2157, 0.7434, 0.2157, 0.7434, 0.2157, 0.7462, 0.2189, 0.7462, 0.2189, 0.7434, 0.2189, 0.7434, 0.2189, 0.7462, 0.2221, 0.7462, 0.2221, 0.7434, 0.2175, 0.7496, 0.2127, 0.7578, 0.2209, 0.753, 0.2127, 0.7483, 0.2127, 0.7578, 0.2175, 0.7496, 0.2079, 0.7496, 0.2127, 0.7578, 0.2127, 0.7483, 0.2045, 0.753, 0.2127, 0.7578, 0.2079, 0.7496, 0.2032, 0.7578, 0.2127, 0.7578, 0.2045, 0.753, 0.2045, 0.7625, 0.2127, 0.7578, 0.2032, 0.7578, 0.2079, 0.766, 0.2127, 0.7578, 0.2045, 0.7625, 0.2127, 0.7673, 0.2127, 0.7578, 0.2079, 0.766, 0.2175, 0.766, 0.2127, 0.7578, 0.2127, 0.7673, 0.2209, 0.7625, 0.2127, 0.7578, 0.2175, 0.766, 0.2222, 0.7578, 0.2127, 0.7578, 0.2209, 0.7625, 0.2209, 0.753, 0.2127, 0.7578, 0.2222, 0.7578, 0.1514, 0.6964, 0.1514, 0.71, 0.1763, 0.71, 0.1763, 0.6964, 0.2527, 0.7073, 0.2527, 0.715, 0.2668, 0.715, 0.2668, 0.7073, 0.1774, 0.708, 0.1774, 0.6945, 0.1526, 0.6945, 0.1526, 0.708, 0.1543, 0.7024, 0.1543, 0.7139, 0.1922, 0.7139, 0.1922, 0.7024, 0.187, 0.7383, 0.187, 0.7188, 0.1621, 0.7188, 0.1621, 0.7383, 0.2349, 0.694, 0.2468, 0.6896, 0.2468, 0.6836, 0.2468, 0.6792, 0.2467, 0.6751, 0.2438, 0.6751, 0.1883, 0.7503, 0.1903, 0.7503, 0.1903, 0.7472, 0.1873, 0.7472, 0.2387, 0.7849, 0.2387, 0.7849, 0.2617, 0.7849, 0.2617, 0.7849, 0.2171, 0.7096, 0.153, 0.7109, 0.217, 0.7109, 0.153, 0.7109, 0.1622, 0.7044, 0.162, 0.6944, 0.1568, 0.6836, 0.1568, 0.6836, 0.162, 0.6944, 0.18, 0.6944, 0.2171, 0.6949, 0.2171, 0.6949, 0.18, 0.6944, 0.18, 0.7044, 0.2171, 0.7096, 0.2171, 0.7096, 0.18, 0.7044, 0.1622, 0.7044, 0.153, 0.7109, 0.2458, 0.7795, 0.2488, 0.7771, 0.2209, 0.7772, 0.2209, 0.7795])
me_untitled.materials.append(mat_city)
me_untitled.use_remesh_preserve_volume = False
me_untitled.use_remesh_preserve_attributes = False
me_untitled.use_mirror_vertex_groups = False
me_untitled.update()
me_untitled.normals_split_custom_set([tuple(v) for v in zip(*[iter([1.0, 0.0, 0.0, 1.0, 0.0, 0.0, 1.0, 0.0, 0.0, 1.0, 0.0, 0.0, 0.0, 0.0, -1.0, 0.0, 0.0, -1.0, 0.0, 0.0, -1.0, 0.0, 0.0, -1.0, -1.0, 0.0, 0.0, -1.0, 0.0, 0.0, -1.0, 0.0, 0.0, -1.0, 0.0, 0.0, 0.0, -1.0, 0.0, 0.0, -1.0, 0.0, 0.0, -1.0, 0.0, 0.0, -1.0, 0.0, 0.0, 1.0, 0.0, 0.0, 1.0, 0.0, 0.0, 1.0, 0.0, 0.0, 1.0, 0.0, 0.0, 1.0, 0.0, 0.0, 1.0, 0.0, 0.0, 1.0, 0.0, 0.0, 1.0, 0.0, 0.0, 0.0, -1.0, 0.0, 0.0, -1.0, 0.0, 0.0, -1.0, 0.0, 0.0, -1.0, 0.0, -1.0, 0.0, 0.0, -1.0, 0.0, 0.0, -1.0, 0.0, 0.0, -1.0, 0.0, 0.0, 0.0, 1.0, 0.0, 0.0, 1.0, 0.0, 0.0, 1.0, 0.0, 0.0, 1.0, 0.0, 1.0, 0.0, 0.0, 1.0, 0.0, 0.0, 1.0, 0.0, 0.0, 1.0, 0.0, 0.0, 0.0, -1.0, 0.0, 0.0, -1.0, 0.0, 0.0, -1.0, 0.0, 0.0, -1.0, 0.0, -1.0, 0.0, 0.0, -1.0, 0.0, 0.0, -1.0, 0.0, 0.0, -1.0, 0.0, 1.0, 0.0, 0.0, 1.0, 0.0, 0.0, 1.0, 0.0, 0.0, 1.0, 0.0, 0.0, 0.0, 0.0, 1.0, 0.0, 0.0, 1.0, 0.0, 0.0, 1.0, 0.0, 0.0, 1.0, 0.0, 1.0, 0.0, 0.0, 1.0, 0.0, 0.0, 1.0, 0.0, 0.0, 1.0, 0.0, 0.0, 0.0, -1.0, 0.0, 0.0, -1.0, 0.0, 0.0, -1.0, 0.0, 0.0, -1.0, 0.0, -1.0, 0.0, 0.0, -1.0, 0.0, 0.0, -1.0, 0.0, 0.0, -1.0, 0.0, 1.0, 0.0, 0.0, 1.0, 0.0, 0.0, 1.0, 0.0, 0.0, 1.0, 0.0, 0.0, 1.0, 0.0, 0.0, 1.0, 0.0, 0.0, 1.0, 0.0, 0.0, 1.0, 0.0, 0.0, 0.0, 1.0, 0.0, 0.0, 1.0, 0.0, 0.0, 1.0, 0.0, 0.0, 1.0, 0.0, -1.0, 0.0, 0.0, -1.0, 0.0, 0.0, -1.0, 0.0, 0.0, -1.0, 0.0, 0.0, 0.0, -1.0, 0.0, 0.0, -1.0, 0.0, 0.0, -1.0, 0.0, 0.0, -1.0, 0.0, 0.0, 0.0, 1.0, 0.0, 0.0, 1.0, 0.0, 0.0, 1.0, 0.0, 0.0, 1.0, -1.0, 0.0, 0.0, -1.0, 0.0, 0.0, -1.0, 0.0, 0.0, -1.0, 0.0, 0.0, 0.0, 1.0, 0.0, 0.0, 1.0, 0.0, 0.0, 1.0, 0.0, 0.0, 1.0, 0.0, 1.0, 0.0, 0.0, 1.0, 0.0, 0.0, 1.0, 0.0, 0.0, 1.0, 0.0, 0.0, 0.0, -1.0, 0.0, 0.0, -1.0, 0.0, 0.0, -1.0, 0.0, 0.0, -1.0, 0.0, 0.0, 0.0, 1.0, 0.0, 0.0, 1.0, 0.0, 0.0, 1.0, 0.0, 0.0, 1.0, 0.0, 0.0, 1.0, 0.0, 0.0, 1.0, 0.0, 0.0, 1.0, 0.0, 0.0, 1.0, 0.0, 1.0, 0.0, 0.0, 1.0, 0.0, 0.0, 1.0, 0.0, 0.0, 1.0, 0.0, 0.0, 0.0, -1.0, 0.0, 0.0, -1.0, 0.0, 0.0, -1.0, 0.0, 0.0, -1.0, 0.0, -1.0, 0.0, 0.0, -1.0, 0.0, 0.0, -1.0, 0.0, 0.0, -1.0, 0.0, -1.0, 0.0, 0.0, -1.0, 0.0, 0.0, -1.0, 0.0, 0.0, -1.0, 0.0, 0.0, 0.0, 0.0, 1.0, 0.0, 0.0, 1.0, 0.0, 0.0, 1.0, 0.0, 0.0, 1.0, 0.0, 1.0, 0.0, 0.0, 1.0, 0.0, 0.0, 1.0, 0.0, 0.0, 1.0, 0.0, 0.0, 0.0, -1.0, 0.0, 0.0, -1.0, 0.0, 0.0, -1.0, 0.0, 0.0, -1.0, 0.0, -1.0, 0.0, 0.0, -1.0, 0.0, 0.0, -1.0, 0.0, 0.0, -1.0, 0.0, -1.0, 0.0, 0.0, -1.0, 0.0, 0.0, -1.0, 0.0, 0.0, -1.0, 0.0, 0.0, 0.0, 0.7071, -0.7071, 0.0, 0.7071, -0.7071, 0.0, 0.7071, -0.7071, 0.0, 0.7071, -0.7071, 0.0, 0.2588, -0.9659, 0.0, 0.2588, -0.9659, 0.0, 0.2588, -0.9659, 0.0, 0.2588, -0.9659, 0.0, -0.2588, -0.9659, 0.0, -0.2588, -0.9659, 0.0, -0.2588, -0.9659, 0.0, -0.2588, -0.9659, 0.0, -0.7071, -0.7071, 0.0, -0.7071, -0.7071, 0.0, -0.7071, -0.7071, 0.0, -0.7071, -0.7071, 0.0, -0.9659, -0.2588, 0.0, -0.9659, -0.2588, 0.0, -0.9659, -0.2588, 0.0, -0.9659, -0.2588, 0.0, -0.9659, 0.2588, 0.0, -0.9659, 0.2588, 0.0, -0.9659, 0.2588, 0.0, -0.9659, 0.2588, 0.0, -0.7071, 0.7071, 0.0, -0.7071, 0.7071, 0.0, -0.7071, 0.7071, 0.0, -0.7071, 0.7071, 0.0, -0.2588, 0.9659, 0.0, -0.2588, 0.9659, 0.0, -0.2588, 0.9659, 0.0, -0.2588, 0.9659, 0.0, 0.2588, 0.9659, 0.0, 0.2588, 0.9659, 0.0, 0.2588, 0.9659, 0.0, 0.2588, 0.9659, 0.0, 0.7071, 0.7071, 0.0, 0.7071, 0.7071, 0.0, 0.7071, 0.7071, 0.0, 0.7071, 0.7071, 0.0, 0.9659, 0.2588, 0.0, 0.9659, 0.2588, 0.0, 0.9659, 0.2588, 0.0, 0.9659, 0.2588, 0.0, 0.9659, -0.2588, 0.0, 0.9659, -0.2588, 0.0, 0.9659, -0.2588, 0.0, 0.9659, -0.2588, 1.0, 0.0, 0.0, 1.0, 0.0, 0.0, 1.0, -1.518e-07, 0.0, 1.0, 0.0, 0.0, 1.0, 0.0, 0.0, 1.0, -1.518e-07, 0.0, 1.0, 0.0, 0.0, 1.0, 0.0, 0.0, 1.0, -1.518e-07, 0.0, 1.0, 0.0, 0.0, 1.0, 0.0, 0.0, 1.0, -1.518e-07, 0.0, 1.0, 0.0, 0.0, 1.0, 0.0, 0.0, 1.0, -1.518e-07, 0.0, 1.0, 0.0, 0.0, 1.0, 0.0, 0.0, 1.0, -1.518e-07, 0.0, 1.0, -4.554e-07, 0.0, 1.0, 0.0, 0.0, 1.0, -1.518e-07, 0.0, 1.0, -4.554e-07, 0.0, 1.0, -4.554e-07, 0.0, 1.0, -1.518e-07, 0.0, 1.0, -4.554e-07, 0.0, 1.0, -4.554e-07, 0.0, 1.0, -1.518e-07, 0.0, 1.0, -4.554e-07, 0.0, 1.0, -4.554e-07, 0.0, 1.0, -1.518e-07, 0.0, 1.0, 0.0, 0.0, 1.0, -4.554e-07, 0.0, 1.0, -1.518e-07, 0.0, 1.0, 0.0, 0.0, 1.0, 0.0, 0.0, 1.0, -1.518e-07, 0.0, 1.0, -6.588e-09, 0.0, 1.0, -5.959e-09, 0.0, 1.0, 0.0, 0.0, 1.0, 7.452e-08, 0.0, 1.0, 0.0, 0.0, 1.0, 0.0, 0.0, 1.0, 0.0, 0.0, 1.0, 0.0, 0.0, 1.0, 0.0, 0.0, 1.0, 0.0, 0.0, 1.0, 0.0, 0.0, -1.797e-06, 0.3481, -0.9375, 1.802e-05, 0.3453, -0.9385, -1.803e-06, 0.3453, -0.9385, 1.934e-06, 0.3481, -0.9375, 0.0, 0.0, -1.0, 0.0, 0.0, -1.0, 0.0, 0.0, -1.0, 0.0, 0.0, -1.0, 0.0, 0.0, -1.0, 0.0, 0.0, -1.0, 0.003373, 0.0, -1.0, 0.003373, 0.0, -1.0, 0.0, -1.0, 0.0, 0.0, -1.0, 0.0, 0.0, -1.0, 0.0, 0.0, -1.0, 0.0, 0.0, -1.0, 0.0, 0.0, -1.0, 0.0, 0.0, -1.0, 0.0, 0.0, 0.0, 1.0, 0.0, 0.0, 1.0, 0.0, 0.0, 1.0, 0.0, 0.0, 1.0, -1.337e-07, 0.0, 1.0, 0.0, 0.0, 1.0, 0.0, 0.0, 1.0, 0.0, 0.0, 1.0, -1.803e-06, 0.3453, -0.9385, 0.0, 0.4219, -0.9067, 2.995e-07, 0.3886, -0.9214, 1.934e-06, 0.3481, -0.9375, 2.995e-07, 0.3886, -0.9214, 1.857e-06, 0.3886, -0.9214, -1.797e-06, 0.3481, -0.9375, 1.934e-06, 0.3481, -0.9375, 0.0, 0.4219, -0.9067, 1.802e-05, 0.3453, -0.9385, -1.797e-06, 0.3481, -0.9375, 1.857e-06, 0.3886, -0.9214, 0.0, 1.0, 0.0, 0.0, 1.0, 0.0, 0.0, 1.0, 0.0, 0.0, 1.0, 0.0, 1.0, 1.707e-07, 0.0, 1.0, 0.0, 0.0, 1.0, 0.0, 0.0, 1.0, 9.218e-08, 0.0, 1.0, -1.121e-07, 0.0, 1.0, -1.731e-07, 0.0, 1.0, -4.783e-08, 0.0, 1.0, 5.687e-08, 0.0, 1.0, -2.392e-07, 0.0, 1.0, -1.121e-07, 0.0, 1.0, 9.218e-08, 0.0, 1.0, -1.121e-07, 0.0, 1.0, -2.392e-07, 0.0, 1.0, -2.434e-07, 0.0, 1.0, -1.731e-07, 0.0, 1.0, -6.588e-09, 0.0, 1.0, 0.0, 0.0, 1.0, 0.0, 0.0, 1.0, 1.085e-07, 0.0, 1.0, 1.085e-07, 0.0, 1.0, 0.0, 0.0, 1.0, 0.0, 0.0, 1.0, 7.452e-08, 0.0, 0.0009276, -0.00473, -1.0, 0.0, 0.0, -1.0, 0.0, 0.0, -1.0, 0.00151, -0.0077, -1.0, 0.0, 0.0, 1.0, -1.919e-07, 0.0, 1.0, -1.337e-07, 0.0, 1.0, 0.0, 0.0, 1.0, 1.0, 5.687e-08, 0.0, 1.0, 9.218e-08, 0.0, 1.0, -2.147e-08, 0.0, 1.0, 0.0, 0.0, 1.0, 0.0, 0.0, 1.0, 1.707e-07, 0.0, 1.0, 0.0, 0.0, 1.0, 0.0, 0.0, 1.0, 1.228e-08, 0.0, 1.0, 1.707e-07, 0.0, 1.0, 0.0, 0.0, 1.0, 0.0, 0.0, 1.0, -2.147e-08, 0.0, 1.0, 1.228e-08, 0.0, 1.0, 0.0, 0.0, 0.0, -1.0, 0.0, 0.0, -1.0, 0.0, 0.0, -1.0, 0.0, 0.0, -1.0, 0.0, 0.0, -1.0, 0.0, 1.0, 1.228e-08, 0.0, 1.0, 1.085e-07, 0.0, 1.0, 7.452e-08, 0.0, 1.0, 1.707e-07, 0.0, 1.0, -2.147e-08, 0.0, 1.0, -6.588e-09, 0.0, 1.0, 1.085e-07, 0.0, 1.0, 1.228e-08, 0.0, 1.0, -4.783e-08, 0.0, 1.0, -6.588e-09, 0.0, 1.0, -2.147e-08, 0.0, 1.0, 9.218e-08, 0.0, 4.384e-08, -0.001344, -1.0, 0.0, 0.0, -1.0, 0.0, 0.0, -1.0, 0.0009276, -0.00473, -1.0, 4.384e-08, -0.001344, -1.0, 0.0009276, -0.00473, -1.0, 0.00151, -0.0077, -1.0, 0.002428, -0.01238, -0.9999, 1.0, -7.895e-09, 0.0, 1.0, -9.959e-09, 0.0, 1.0, 0.0, 0.0, 1.0, 0.0, 0.0, 0.0, 0.0, 1.0, -1.919e-07, 0.0, 1.0, 0.0, 0.0, 1.0, 0.0, 0.0, 1.0, -1.337e-07, 0.0, 1.0, -1.919e-07, 0.0, 1.0, 0.0, 0.0, 1.0, 0.0, 0.0, 1.0, 1.0, 1.707e-07, 0.0, 1.0, 7.452e-08, 0.0, 1.0, 0.0, 0.0, 1.0, 0.0, 0.0, 0.0, 0.8131, -0.5821, 0.0, 0.8131, -0.5821, 0.0, 0.8131, -0.5821, 0.0, 0.8131, -0.5821, 0.0, 0.0, -1.0, 0.0, 0.0, -1.0, 0.0, 0.0, -1.0, 0.0, 0.0, -1.0, 0.0, -0.8131, -0.5821, 0.0, -0.8131, -0.5821, 0.0, -0.8131, -0.5821, 0.0, -0.8131, -0.5821, 0.0, 0.0, 1.0, 0.0, 0.0, 1.0, 0.0, 0.0, 1.0, 0.0, 0.0, 1.0, -0.9343, 0.0, -0.3564, -0.9343, 0.0, -0.3564, -0.9343, 0.0, -0.3564, -0.9343, 0.0, -0.3564, 0.9343, 0.0, -0.3564, 0.9343, 0.0, -0.3564, 0.9343, 0.0, -0.3564, 0.9343, 0.0, -0.3564, 0.0, 0.7071, -0.7071, 0.0, 0.7071, -0.7071, 0.0, 0.7071, -0.7071, 0.0, 0.7071, -0.7071, 0.0, 0.2588, -0.9659, 0.0, 0.2588, -0.9659, 0.0, 0.2588, -0.9659, 0.0, 0.2588, -0.9659, 0.0, -0.2588, -0.9659, 0.0, -0.2588, -0.9659, 0.0, -0.2588, -0.9659, 0.0, -0.2588, -0.9659, 0.0, -0.7071, -0.7071, 0.0, -0.7071, -0.7071, 0.0, -0.7071, -0.7071, 0.0, -0.7071, -0.7071, 0.0, -0.9659, -0.2588, 0.0, -0.9659, -0.2588, 0.0, -0.9659, -0.2588, 0.0, -0.9659, -0.2588, 0.0, -0.9659, 0.2588, 0.0, -0.9659, 0.2588, 0.0, -0.9659, 0.2588, 0.0, -0.9659, 0.2588, 0.0, -0.7071, 0.7071, 0.0, -0.7071, 0.7071, 0.0, -0.7071, 0.7071, 0.0, -0.7071, 0.7071, 0.0, -0.2588, 0.9659, 0.0, -0.2588, 0.9659, 0.0, -0.2588, 0.9659, 0.0, -0.2588, 0.9659, 0.0, 0.2588, 0.9659, 0.0, 0.2588, 0.9659, 0.0, 0.2588, 0.9659, 0.0, 0.2588, 0.9659, 0.0, 0.7071, 0.7071, 0.0, 0.7071, 0.7071, 0.0, 0.7071, 0.7071, 0.0, 0.7071, 0.7071, 0.0, 0.9659, 0.2588, 0.0, 0.9659, 0.2588, 0.0, 0.9659, 0.2588, 0.0, 0.9659, 0.2588, 0.0, 0.9659, -0.2588, 0.0, 0.9659, -0.2588, 0.0, 0.9659, -0.2588, 0.0, 0.9659, -0.2588, 1.0, -4.554e-07, 0.0, 1.0, 0.0, 0.0, 1.0, -7.591e-08, 0.0, 1.0, -4.554e-07, 0.0, 1.0, -4.554e-07, 0.0, 1.0, -7.591e-08, 0.0, 1.0, 4.554e-07, 0.0, 1.0, -4.554e-07, 0.0, 1.0, -7.591e-08, 0.0, 1.0, 4.554e-07, 0.0, 1.0, 4.554e-07, 0.0, 1.0, -7.591e-08, 0.0, 1.0, 0.0, 0.0, 1.0, 4.554e-07, 0.0, 1.0, -7.591e-08, 0.0, 1.0, 4.554e-07, 0.0, 1.0, 0.0, 0.0, 1.0, -7.591e-08, 0.0, 1.0, -8.685e-12, 0.0, 1.0, 4.554e-07, 0.0, 1.0, -7.591e-08, 0.0, 1.0, -4.554e-07, 0.0, 1.0, -8.685e-12, 0.0, 1.0, -7.591e-08, 0.0, 1.0, -4.554e-07, 0.0, 1.0, -4.554e-07, 0.0, 1.0, -7.591e-08, 0.0, 1.0, -4.554e-07, 0.0, 1.0, -4.554e-07, 0.0, 1.0, -7.591e-08, 0.0, 1.0, 0.0, 0.0, 1.0, -4.554e-07, 0.0, 1.0, -7.591e-08, 0.0, 1.0, 0.0, 0.0, 1.0, 0.0, 0.0, 1.0, -7.591e-08, 0.0, 0.0, 1.0, 0.0, 0.0, 1.0, 0.0, 0.0, 1.0, 0.0, 0.0, 1.0, 0.0, 0.0001015, 0.0, -1.0, 0.0001015, 0.0, -1.0, 0.0001015, 0.0, -1.0, 0.0001015, 0.0, -1.0, -1.0, 0.0, 0.0, -1.0, 0.0, 0.0, -1.0, 0.0, 0.0, -1.0, 0.0, 0.0, 0.0, 0.0, 1.0, 0.0, 0.0, 1.0, 0.0, 0.0, 1.0, 0.0, 0.0, 1.0, 1.0, -5.959e-09, 0.0, 1.0, -2.434e-07, 0.0, 1.0, 0.0, 0.0, 1.0, 0.0, 0.0, 0.0, 0.9357, -0.3529, 0.0, 0.9357, -0.3529, 0.0, 0.9357, -0.3529, 0.0, 0.9357, -0.3529, 1.0, 5.687e-08, 0.0, 1.0, 0.0, 0.0, 1.0, 0.0, 0.0, 1.0, 0.0, 0.0, 1.0, 0.0, 0.0, 1.0, 0.0, 0.0, 1.0, 0.0, 0.0, 1.0, 0.0, 0.0, 1.0, 0.0, 0.0, 1.0, 0.0, 0.0, 0.0, -1.0, 0.0, 0.0, -1.0, 0.0, 0.0, -1.0, 0.0, 0.0, -1.0, 0.0, 1.0, -1.731e-07, 0.0, 1.0, -2.434e-07, 0.0, 1.0, -5.959e-09, 0.0, 1.0, -5.959e-09, 0.0, 1.0, -6.588e-09, 0.0, 1.0, -9.959e-09, 0.0, 1.0, -7.895e-09, 0.0, 1.0, -6.588e-09, 0.0, 1.0, -4.783e-08, 0.0, 1.0, 0.0, 0.0, 1.0, -9.959e-09, 0.0, 1.0, -4.783e-08, 0.0, 1.0, -1.731e-07, 0.0, 1.0, 0.0, 0.0, 1.0, 0.0, 0.0, 1.0, -1.731e-07, 0.0, 1.0, -5.959e-09, 0.0, 1.0, -7.895e-09, 0.0, 1.0, 0.0, 0.0, 0.0, 1.0, 0.0, 0.0, 1.0, 0.0, 0.0, 1.0, 0.0, 0.0, 1.0, 0.0, 0.0, 0.7071, -0.7071, 0.0, 0.7071, -0.7071, 0.0, 0.7071, -0.7071, 0.0, 0.7071, -0.7071, 0.0, 0.2588, -0.9659, 0.0, 0.2588, -0.9659, 0.0, 0.2588, -0.9659, 0.0, 0.2588, -0.9659, 0.0, -0.2588, -0.9659, 0.0, -0.2588, -0.9659, 0.0, -0.2588, -0.9659, 0.0, -0.2588, -0.9659, 0.0, -0.7071, -0.7071, 0.0, -0.7071, -0.7071, 0.0, -0.7071, -0.7071, 0.0, -0.7071, -0.7071, 0.0, -0.9659, -0.2588, 0.0, -0.9659, -0.2588, 0.0, -0.9659, -0.2588, 0.0, -0.9659, -0.2588, 0.0, -0.9659, 0.2588, 0.0, -0.9659, 0.2588, 0.0, -0.9659, 0.2588, 0.0, -0.9659, 0.2588, 0.0, -0.7071, 0.7071, 0.0, -0.7071, 0.7071, 0.0, -0.7071, 0.7071, 0.0, -0.7071, 0.7071, 0.0, -0.2588, 0.9659, 0.0, -0.2588, 0.9659, 0.0, -0.2588, 0.9659, 0.0, -0.2588, 0.9659, 0.0, 0.2588, 0.9659, 0.0, 0.2588, 0.9659, 0.0, 0.2588, 0.9659, 0.0, 0.2588, 0.9659, 0.0, 0.7071, 0.7071, 0.0, 0.7071, 0.7071, 0.0, 0.7071, 0.7071, 0.0, 0.7071, 0.7071, 0.0, 0.9659, 0.2588, 0.0, 0.9659, 0.2588, 0.0, 0.9659, 0.2588, 0.0, 0.9659, 0.2588, 0.0, 0.9659, -0.2588, 0.0, 0.9659, -0.2588, 0.0, 0.9659, -0.2588, 0.0, 0.9659, -0.2588, -1.0, 0.0, 0.0, -1.0, -1.518e-07, 0.0, -1.0, 0.0, 0.0, -1.0, 0.0, 0.0, -1.0, -1.518e-07, 0.0, -1.0, 0.0, 0.0, -1.0, 0.0, 0.0, -1.0, -1.518e-07, 0.0, -1.0, 0.0, 0.0, -1.0, 0.0, 0.0, -1.0, -1.518e-07, 0.0, -1.0, 0.0, 0.0, -1.0, 0.0, 0.0, -1.0, -1.518e-07, 0.0, -1.0, 0.0, 0.0, -1.0, 0.0, 0.0, -1.0, -1.518e-07, 0.0, -1.0, 0.0, 0.0, -1.0, -4.554e-07, 0.0, -1.0, -1.518e-07, 0.0, -1.0, 0.0, 0.0, -1.0, -4.554e-07, 0.0, -1.0, -1.518e-07, 0.0, -1.0, -4.554e-07, 0.0, -1.0, -4.554e-07, 0.0, -1.0, -1.518e-07, 0.0, -1.0, -4.554e-07, 0.0, -1.0, -4.554e-07, 0.0, -1.0, -1.518e-07, 0.0, -1.0, -4.554e-07, 0.0, -1.0, 0.0, 0.0, -1.0, -1.518e-07, 0.0, -1.0, -4.554e-07, 0.0, -1.0, 0.0, 0.0, -1.0, -1.518e-07, 0.0, -1.0, 0.0, 0.0, -1.0, -5.93e-09, 0.0, -1.0, 0.0, 0.0, -1.0, 0.0, 0.0, -1.0, 4.89e-08, 0.0, -1.0, 0.0, 0.0, -1.0, 0.0, 0.0, -1.0, 0.0, 0.0, -1.0, 0.0, 0.0, -1.0, 0.0, 0.0, -1.0, 0.0, 0.0, -1.0, 0.0, 0.0, -4.176e-06, 0.3481, -0.9375, -2.933e-06, 0.3481, -0.9375, -1.803e-06, 0.3453, -0.9385, 1.802e-05, 0.3453, -0.9385, 0.0, 0.0, -1.0, 0.0, 0.0, -1.0, 0.0, 0.0, -1.0, 0.0, 0.0, -1.0, 0.0, 0.0, -1.0, -0.003373, 0.0, -1.0, -0.003373, 0.0, -1.0, 0.0, 0.0, -1.0, 0.0, -1.0, 0.0, 0.0, -1.0, 0.0, 0.0, -1.0, 0.0, 0.0, -1.0, 0.0, 0.0, -1.0, 0.0, 0.0, -1.0, 0.0, 0.0, -1.0, 0.0, 0.0, 0.0, 1.0, 0.0, 0.0, 1.0, 0.0, 0.0, 1.0, 0.0, 0.0, 1.0, 1.337e-07, 0.0, 1.0, 0.0, 0.0, 1.0, 0.0, 0.0, 1.0, 0.0, 0.0, 1.0, -1.803e-06, 0.3453, -0.9385, -2.933e-06, 0.3481, -0.9375, -1.99e-06, 0.3886, -0.9214, 0.0, 0.4219, -0.9067, -1.99e-06, 0.3886, -0.9214, -2.933e-06, 0.3481, -0.9375, -4.176e-06, 0.3481, -0.9375, -2.215e-06, 0.3886, -0.9214, 0.0, 0.4219, -0.9067, -2.215e-06, 0.3886, -0.9214, -4.176e-06, 0.3481, -0.9375, 1.802e-05, 0.3453, -0.9385, 0.0, 1.0, 0.0, 0.0, 1.0, 0.0, 0.0, 1.0, 0.0, 0.0, 1.0, 0.0, -1.0, 1.12e-07, 0.0, -1.0, 0.0, 0.0, -1.0, 0.0, 0.0, -1.0, 6.96e-08, 0.0, -1.0, -7.748e-08, 0.0, -1.0, 1.854e-08, 0.0, -1.0, 1.391e-07, 0.0, -1.0, 5.687e-08, 0.0, -1.0, 6.96e-08, 0.0, -1.0, 1.391e-07, 0.0, -1.0, 1.57e-07, 0.0, -1.0, 1.391e-07, 0.0, -1.0, 1.854e-08, 0.0, -1.0, 0.0, 0.0, -1.0, 1.57e-07, 0.0, -1.0, -5.93e-09, 0.0, -1.0, 7.118e-08, 0.0, -1.0, 0.0, 0.0, -1.0, 0.0, 0.0, -1.0, 7.118e-08, 0.0, -1.0, 4.89e-08, 0.0, -1.0, 0.0, 0.0, -1.0, 0.0, 0.0, -0.0009276, -0.00473, -1.0, -0.00151, -0.0077, -1.0, 0.0, 0.0, -1.0, 0.0, 0.0, -1.0, 0.0, 0.0, 1.0, 0.0, 0.0, 1.0, 1.337e-07, 0.0, 1.0, 1.919e-07, 0.0, 1.0, -1.0, 5.687e-08, 0.0, -1.0, 0.0, 0.0, -1.0, -2.863e-08, 0.0, -1.0, 6.96e-08, 0.0, -1.0, 0.0, 0.0, -1.0, 0.0, 0.0, -1.0, 1.12e-07, 0.0, -1.0, 0.0, 0.0, -1.0, 0.0, 0.0, -1.0, 1.12e-07, 0.0, -1.0, 8.058e-09, 0.0, -1.0, 0.0, 0.0, -1.0, 0.0, 0.0, -1.0, 8.058e-09, 0.0, -1.0, -2.863e-08, 0.0, 0.0, -1.0, 0.0, 0.0, -1.0, 0.0, 0.0, -1.0, 0.0, 0.0, -1.0, 0.0, 0.0, -1.0, 0.0, -1.0, 8.058e-09, 0.0, -1.0, 1.12e-07, 0.0, -1.0, 4.89e-08, 0.0, -1.0, 7.118e-08, 0.0, -1.0, -2.863e-08, 0.0, -1.0, 8.058e-09, 0.0, -1.0, 7.118e-08, 0.0, -1.0, -5.93e-09, 0.0, -1.0, -7.748e-08, 0.0, -1.0, 6.96e-08, 0.0, -1.0, -2.863e-08, 0.0, -1.0, -5.93e-09, 0.0, 4.384e-08, -0.001344, -1.0, -0.0009276, -0.00473, -1.0, 0.0, 0.0, -1.0, 0.0, 0.0, -1.0, 4.384e-08, -0.001344, -1.0, -0.002428, -0.01238, -0.9999, -0.00151, -0.0077, -1.0, -0.0009276, -0.00473, -1.0, -1.0, 0.0, 0.0, -1.0, 0.0, 0.0, -1.0, 0.0, 0.0, -1.0, 0.0, 0.0, 0.0, 0.0, 1.0, 0.0, 0.0, 1.0, 0.0, 0.0, 1.0, 1.919e-07, 0.0, 1.0, 1.337e-07, 0.0, 1.0, 0.0, 0.0, 1.0, 0.0, 0.0, 1.0, 1.919e-07, 0.0, 1.0, -1.0, 1.12e-07, 0.0, -1.0, 0.0, 0.0, -1.0, 0.0, 0.0, -1.0, 4.89e-08, 0.0, 0.0, 0.8131, -0.5821, 0.0, 0.8131, -0.5821, 0.0, 0.8131, -0.5821, 0.0, 0.8131, -0.5821, 0.0, 0.0, -1.0, 0.0, 0.0, -1.0, 0.0, 0.0, -1.0, 0.0, 0.0, -1.0, 0.0, -0.8131, -0.5821, 0.0, -0.8131, -0.5821, 0.0, -0.8131, -0.5821, 0.0, -0.8131, -0.5821, 0.0, 0.0, 1.0, 0.0, 0.0, 1.0, 0.0, 0.0, 1.0, 0.0, 0.0, 1.0, 0.9343, 0.0, -0.3564, 0.9343, 0.0, -0.3564, 0.9343, 0.0, -0.3564, 0.9343, 0.0, -0.3564, -0.9343, 0.0, -0.3564, -0.9343, 0.0, -0.3564, -0.9343, 0.0, -0.3564, -0.9343, 0.0, -0.3564, 0.0, 0.7071, -0.7071, 0.0, 0.7071, -0.7071, 0.0, 0.7071, -0.7071, 0.0, 0.7071, -0.7071, 0.0, 0.2588, -0.9659, 0.0, 0.2588, -0.9659, 0.0, 0.2588, -0.9659, 0.0, 0.2588, -0.9659, 0.0, -0.2588, -0.9659, 0.0, -0.2588, -0.9659, 0.0, -0.2588, -0.9659, 0.0, -0.2588, -0.9659, 0.0, -0.7071, -0.7071, 0.0, -0.7071, -0.7071, 0.0, -0.7071, -0.7071, 0.0, -0.7071, -0.7071, 0.0, -0.9659, -0.2588, 0.0, -0.9659, -0.2588, 0.0, -0.9659, -0.2588, 0.0, -0.9659, -0.2588, 0.0, -0.9659, 0.2588, 0.0, -0.9659, 0.2588, 0.0, -0.9659, 0.2588, 0.0, -0.9659, 0.2588, 0.0, -0.7071, 0.7071, 0.0, -0.7071, 0.7071, 0.0, -0.7071, 0.7071, 0.0, -0.7071, 0.7071, 0.0, -0.2588, 0.9659, 0.0, -0.2588, 0.9659, 0.0, -0.2588, 0.9659, 0.0, -0.2588, 0.9659, 0.0, 0.2588, 0.9659, 0.0, 0.2588, 0.9659, 0.0, 0.2588, 0.9659, 0.0, 0.2588, 0.9659, 0.0, 0.7071, 0.7071, 0.0, 0.7071, 0.7071, 0.0, 0.7071, 0.7071, 0.0, 0.7071, 0.7071, 0.0, 0.9659, 0.2588, 0.0, 0.9659, 0.2588, 0.0, 0.9659, 0.2588, 0.0, 0.9659, 0.2588, 0.0, 0.9659, -0.2588, 0.0, 0.9659, -0.2588, 0.0, 0.9659, -0.2588, 0.0, 0.9659, -0.2588, -1.0, -4.554e-07, 0.0, -1.0, -7.591e-08, 0.0, -1.0, 0.0, 0.0, -1.0, -4.554e-07, 0.0, -1.0, -7.591e-08, 0.0, -1.0, -4.554e-07, 0.0, -1.0, 4.554e-07, 0.0, -1.0, -7.591e-08, 0.0, -1.0, -4.554e-07, 0.0, -1.0, 4.554e-07, 0.0, -1.0, -7.591e-08, 0.0, -1.0, 4.554e-07, 0.0, -1.0, 0.0, 0.0, -1.0, -7.591e-08, 0.0, -1.0, 4.554e-07, 0.0, -1.0, 4.554e-07, 0.0, -1.0, -7.591e-08, 0.0, -1.0, 0.0, 0.0, -1.0, -8.685e-12, 0.0, -1.0, -7.591e-08, 0.0, -1.0, 4.554e-07, 0.0, -1.0, -4.554e-07, 0.0, -1.0, -7.591e-08, 0.0, -1.0, -8.685e-12, 0.0, -1.0, -4.554e-07, 0.0, -1.0, -7.591e-08, 0.0, -1.0, -4.554e-07, 0.0, -1.0, -4.554e-07, 0.0, -1.0, -7.591e-08, 0.0, -1.0, -4.554e-07, 0.0, -1.0, 0.0, 0.0, -1.0, -7.591e-08, 0.0, -1.0, -4.554e-07, 0.0, -1.0, 0.0, 0.0, -1.0, -7.591e-08, 0.0, -1.0, 0.0, 0.0, 0.0, 1.0, 0.0, 0.0, 1.0, 0.0, 0.0, 1.0, 0.0, 0.0, 1.0, 0.0, -0.0001015, 0.0, -1.0, -0.0001015, 0.0, -1.0, -0.0001015, 0.0, -1.0, -0.0001015, 0.0, -1.0, 0.0, 0.0, 1.0, 0.0, 0.0, 1.0, 0.0, 0.0, 1.0, 0.0, 0.0, 1.0, -1.0, 0.0, 0.0, -1.0, 0.0, 0.0, -1.0, 0.0, 0.0, -1.0, 0.0, 0.0, 0.0, 0.9357, -0.3529, 0.0, 0.9357, -0.3529, 0.0, 0.9357, -0.3529, 0.0, 0.9357, -0.3529, -1.0, 5.687e-08, 0.0, -1.0, 0.0, 0.0, -1.0, 0.0, 0.0, -1.0, 0.0, 0.0, -1.0, 0.0, 0.0, -1.0, 0.0, 0.0, -1.0, 0.0, 0.0, -1.0, 0.0, 0.0, -1.0, 0.0, 0.0, -1.0, 0.0, 0.0, 0.0, -1.0, 0.0, 0.0, -1.0, 0.0, 0.0, -1.0, 0.0, 0.0, -1.0, 0.0, -1.0, 1.854e-08, 0.0, -1.0, 0.0, 0.0, -1.0, 0.0, 0.0, -1.0, 0.0, 0.0, -1.0, 0.0, 0.0, -1.0, 0.0, 0.0, -1.0, -5.93e-09, 0.0, -1.0, -5.93e-09, 0.0, -1.0, 0.0, 0.0, -1.0, 0.0, 0.0, -1.0, -7.748e-08, 0.0, -1.0, -7.748e-08, 0.0, -1.0, 0.0, 0.0, -1.0, 0.0, 0.0, -1.0, 1.854e-08, 0.0, -1.0, 1.854e-08, 0.0, -1.0, 0.0, 0.0, -1.0, 0.0, 0.0, -1.0, 0.0, 0.0, 0.0, 1.0, 0.0, 0.0, 1.0, 0.0, 0.0, 1.0, 0.0, 0.0, 1.0, 0.0])] * 3)])

# ---- objects
ob_ambo_mesh = bpy.data.objects.new('ambo_mesh', me_untitled)

# ---- transforms, parenting, visibility, modifiers, constraints
ob_ambo_mesh.location = (0.0, 0.0, 0.0)
ob_ambo_mesh.rotation_euler = (1.571, -0.0, 0.0)
ob_ambo_mesh.scale = (0.1584, 0.1584, 0.1584)
ob_ambo_mesh.color = (0.8, 0.8, 0.8, 1.0)
ob_ambo_mesh.lineart.crease_threshold = 0.0

# ---- collection membership
col_collection_1.objects.link(ob_ambo_mesh)

# ---- scene / render settings (as saved in the file)
scene.frame_start = 1; scene.frame_end = 250; scene.frame_set(1)
scene.render.engine = 'BLENDER_EEVEE_NEXT'
scene.render.image_settings.compression = 0
scene.render.resolution_percentage = 50
scene.render.dither_intensity = 0.0
scene.cycles.use_denoising = False
scene.cycles.samples = 200
scene.cycles.sampling_pattern = 'TABULATED_SOBOL'
scene.cycles.light_sampling_threshold = 0.0
scene.cycles.use_adaptive_sampling = False
scene.cycles.use_light_tree = False
scene.cycles.blur_glossy = 0.0
scene.cycles.pixel_filter_type = 'GAUSSIAN'
scene.cycles.sample_clamp_indirect = 0.0
scene.view_settings.view_transform = 'Standard'
bpy.context.view_layer.update()

# ---- added for rendering (the .blend has no active camera and no usable light): camera, sun
cam_auto = bpy.data.cameras.new('AutoCamera')
cam_auto.lens = 50.0
cam_auto.sensor_width = 36.0
cam_auto.clip_end = 1000.0
ob_auto_camera = bpy.data.objects.new('AutoCamera', cam_auto)
scene.collection.objects.link(ob_auto_camera)
ob_auto_camera.location = (1.16671, -1.40005, 1.21848)
ob_auto_camera.rotation_euler = (1.09748, -7.21219e-08, 0.694738)
scene.camera = ob_auto_camera
light_auto_sun = bpy.data.lights.new('AutoSun', 'SUN')
light_auto_sun.energy = 3.0
light_auto_sun.angle = 0.0523599
ob_auto_sun = bpy.data.objects.new('AutoSun', light_auto_sun)
scene.collection.objects.link(ob_auto_sun)
ob_auto_sun.rotation_euler = (0.872665, 0.174533, 0.523599)
bpy.context.view_layer.update()
